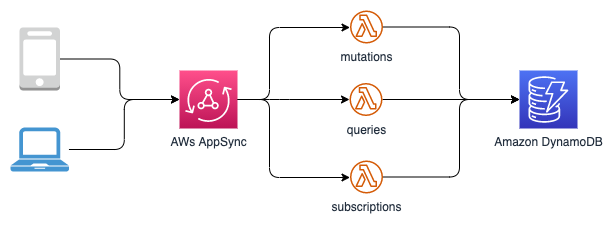

The diagram above was exported from draw.io. Its source (the exported page's mxGraphModel, read from the mxfile embedded in the PNG):
<mxGraphModel dx="1070" dy="744" grid="1" gridSize="10" guides="1" tooltips="1" connect="1" arrows="1" fold="1" page="1" pageScale="1" pageWidth="850" pageHeight="1100" background="#ffffff" math="0" shadow="0">
  <root>
    <mxCell id="0" />
    <mxCell id="1" parent="0" />
    <mxCell id="9" value="" style="edgeStyle=orthogonalEdgeStyle;html=1;" parent="1" source="2" target="10" edge="1">
      <mxGeometry relative="1" as="geometry">
        <mxPoint x="447" y="189" as="targetPoint" />
        <Array as="points">
          <mxPoint x="370" y="189" />
          <mxPoint x="370" y="117" />
        </Array>
      </mxGeometry>
    </mxCell>
    <mxCell id="13" value="" style="edgeStyle=orthogonalEdgeStyle;html=1;" parent="1" source="2" target="11" edge="1">
      <mxGeometry relative="1" as="geometry">
        <Array as="points">
          <mxPoint x="380" y="189" />
          <mxPoint x="380" y="189" />
        </Array>
      </mxGeometry>
    </mxCell>
    <mxCell id="2" value="AWs AppSync" style="sketch=0;points=[[0,0,0],[0.25,0,0],[0.5,0,0],[0.75,0,0],[1,0,0],[0,1,0],[0.25,1,0],[0.5,1,0],[0.75,1,0],[1,1,0],[0,0.25,0],[0,0.5,0],[0,0.75,0],[1,0.25,0],[1,0.5,0],[1,0.75,0]];outlineConnect=0;fontColor=#232F3E;gradientColor=#FF4F8B;gradientDirection=north;fillColor=#BC1356;strokeColor=#ffffff;dashed=0;verticalLabelPosition=bottom;verticalAlign=top;align=center;html=1;fontSize=12;fontStyle=0;aspect=fixed;shape=mxgraph.aws4.resourceIcon;resIcon=mxgraph.aws4.appsync;" parent="1" vertex="1">
      <mxGeometry x="280" y="160" width="58" height="58" as="geometry" />
    </mxCell>
    <mxCell id="3" value="Amazon DynamoDB" style="sketch=0;points=[[0,0,0],[0.25,0,0],[0.5,0,0],[0.75,0,0],[1,0,0],[0,1,0],[0.25,1,0],[0.5,1,0],[0.75,1,0],[1,1,0],[0,0.25,0],[0,0.5,0],[0,0.75,0],[1,0.25,0],[1,0.5,0],[1,0.75,0]];outlineConnect=0;fontColor=#232F3E;gradientColor=#4D72F3;gradientDirection=north;fillColor=#3334B9;strokeColor=#ffffff;dashed=0;verticalLabelPosition=bottom;verticalAlign=top;align=center;html=1;fontSize=12;fontStyle=0;aspect=fixed;shape=mxgraph.aws4.resourceIcon;resIcon=mxgraph.aws4.dynamodb;" parent="1" vertex="1">
      <mxGeometry x="620" y="160" width="58" height="58" as="geometry" />
    </mxCell>
    <mxCell id="6" value="" style="edgeStyle=orthogonalEdgeStyle;html=1;" parent="1" source="4" target="2" edge="1">
      <mxGeometry relative="1" as="geometry" />
    </mxCell>
    <mxCell id="4" value="" style="outlineConnect=0;dashed=0;verticalLabelPosition=bottom;verticalAlign=top;align=center;html=1;shape=mxgraph.aws3.mobile_client;fillColor=#D2D3D3;gradientColor=none;" parent="1" vertex="1">
      <mxGeometry x="120" y="117" width="40.5" height="63" as="geometry" />
    </mxCell>
    <mxCell id="7" value="" style="edgeStyle=orthogonalEdgeStyle;html=1;" parent="1" source="5" target="2" edge="1">
      <mxGeometry relative="1" as="geometry" />
    </mxCell>
    <mxCell id="5" value="" style="pointerEvents=1;shadow=0;dashed=0;html=1;strokeColor=none;fillColor=#4495D1;labelPosition=center;verticalLabelPosition=bottom;verticalAlign=top;align=center;outlineConnect=0;shape=mxgraph.veeam.laptop;" parent="1" vertex="1">
      <mxGeometry x="111.05000000000001" y="217" width="58.4" height="44" as="geometry" />
    </mxCell>
    <mxCell id="15" value="" style="edgeStyle=orthogonalEdgeStyle;html=1;" parent="1" source="10" target="3" edge="1">
      <mxGeometry relative="1" as="geometry">
        <Array as="points">
          <mxPoint x="560" y="117" />
          <mxPoint x="560" y="189" />
        </Array>
      </mxGeometry>
    </mxCell>
    <mxCell id="10" value="mutations" style="sketch=0;outlineConnect=0;fontColor=#232F3E;gradientColor=none;fillColor=#D45B07;strokeColor=none;dashed=0;verticalLabelPosition=bottom;verticalAlign=top;align=center;html=1;fontSize=12;fontStyle=0;aspect=fixed;pointerEvents=1;shape=mxgraph.aws4.lambda_function;" parent="1" vertex="1">
      <mxGeometry x="450.5" y="100" width="33" height="33" as="geometry" />
    </mxCell>
    <mxCell id="16" value="" style="edgeStyle=orthogonalEdgeStyle;html=1;" parent="1" source="11" target="3" edge="1">
      <mxGeometry relative="1" as="geometry" />
    </mxCell>
    <mxCell id="11" value="queries" style="sketch=0;outlineConnect=0;fontColor=#232F3E;gradientColor=none;fillColor=#D45B07;strokeColor=none;dashed=0;verticalLabelPosition=bottom;verticalAlign=top;align=center;html=1;fontSize=12;fontStyle=0;aspect=fixed;pointerEvents=1;shape=mxgraph.aws4.lambda_function;" parent="1" vertex="1">
      <mxGeometry x="450" y="172.5" width="33" height="33" as="geometry" />
    </mxCell>
    <mxCell id="17" value="" style="edgeStyle=orthogonalEdgeStyle;html=1;" parent="1" source="12" target="3" edge="1">
      <mxGeometry relative="1" as="geometry">
        <Array as="points">
          <mxPoint x="560" y="267" />
          <mxPoint x="560" y="189" />
        </Array>
      </mxGeometry>
    </mxCell>
    <mxCell id="12" value="subscriptions" style="sketch=0;outlineConnect=0;fontColor=#232F3E;gradientColor=none;fillColor=#D45B07;strokeColor=none;dashed=0;verticalLabelPosition=bottom;verticalAlign=top;align=center;html=1;fontSize=12;fontStyle=0;aspect=fixed;pointerEvents=1;shape=mxgraph.aws4.lambda_function;" parent="1" vertex="1">
      <mxGeometry x="450.5" y="250" width="33" height="33" as="geometry" />
    </mxCell>
    <mxCell id="14" value="" style="edgeStyle=orthogonalEdgeStyle;html=1;exitX=1;exitY=0.5;exitDx=0;exitDy=0;exitPerimeter=0;" parent="1" source="2" target="12" edge="1">
      <mxGeometry relative="1" as="geometry">
        <mxPoint x="348" y="199" as="sourcePoint" />
        <mxPoint x="402.0003753326812" y="199" as="targetPoint" />
        <Array as="points">
          <mxPoint x="370" y="189" />
          <mxPoint x="370" y="267" />
        </Array>
      </mxGeometry>
    </mxCell>
  </root>
</mxGraphModel>